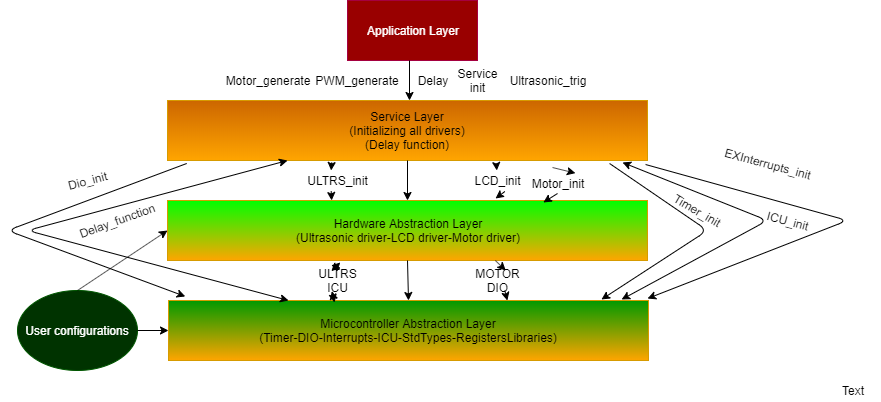

The diagram above was exported from draw.io. Its source (the exported page's mxGraphModel, read from the mxfile embedded in the PNG):
<mxGraphModel dx="1704" dy="425" grid="1" gridSize="10" guides="1" tooltips="1" connect="1" arrows="1" fold="1" page="1" pageScale="1" pageWidth="850" pageHeight="1100" math="0" shadow="0">
  <root>
    <mxCell id="0" />
    <mxCell id="1" parent="0" />
    <mxCell id="e9SSnSU_67vMQnO67jhD-2" value="Application Layer" style="rounded=0;whiteSpace=wrap;html=1;fillColor=#990000;strokeColor=#A50040;fontColor=#ffffff;" vertex="1" parent="1">
      <mxGeometry x="340" y="100" width="130" height="60" as="geometry" />
    </mxCell>
    <mxCell id="e9SSnSU_67vMQnO67jhD-3" value="Service Layer&lt;br&gt;(Initializing all drivers)&lt;br&gt;(Delay function)" style="rounded=0;whiteSpace=wrap;html=1;fillColor=#CC6600;strokeColor=#d79b00;gradientColor=#ffa500;" vertex="1" parent="1">
      <mxGeometry x="160" y="200" width="480" height="60" as="geometry" />
    </mxCell>
    <mxCell id="e9SSnSU_67vMQnO67jhD-4" value="Hardware Abstraction Layer&lt;br&gt;(Ultrasonic driver-LCD driver-Motor driver)" style="rounded=0;whiteSpace=wrap;html=1;fillColor=#00FF00;strokeColor=#d79b00;gradientColor=#ffa500;" vertex="1" parent="1">
      <mxGeometry x="160" y="300" width="480" height="60" as="geometry" />
    </mxCell>
    <mxCell id="e9SSnSU_67vMQnO67jhD-5" value="Microcontroller Abstraction Layer&lt;br&gt;(Timer-DIO-Interrupts-ICU-StdTypes-RegistersLibraries)" style="rounded=0;whiteSpace=wrap;html=1;fillColor=#009900;strokeColor=#d79b00;gradientColor=#ffa500;" vertex="1" parent="1">
      <mxGeometry x="161" y="400" width="480" height="60" as="geometry" />
    </mxCell>
    <mxCell id="e9SSnSU_67vMQnO67jhD-6" value="" style="endArrow=classic;html=1;" edge="1" parent="1">
      <mxGeometry width="50" height="50" relative="1" as="geometry">
        <mxPoint x="402" y="160" as="sourcePoint" />
        <mxPoint x="402" y="200" as="targetPoint" />
      </mxGeometry>
    </mxCell>
    <mxCell id="e9SSnSU_67vMQnO67jhD-7" value="Delay" style="text;html=1;strokeColor=none;fillColor=none;align=center;verticalAlign=middle;whiteSpace=wrap;rounded=0;" vertex="1" parent="1">
      <mxGeometry x="405" y="170" width="40" height="20" as="geometry" />
    </mxCell>
    <mxCell id="e9SSnSU_67vMQnO67jhD-8" value="Service init" style="text;html=1;strokeColor=none;fillColor=none;align=center;verticalAlign=middle;whiteSpace=wrap;rounded=0;" vertex="1" parent="1">
      <mxGeometry x="450" y="170" width="40" height="20" as="geometry" />
    </mxCell>
    <mxCell id="e9SSnSU_67vMQnO67jhD-9" value="PWM_generate" style="text;html=1;strokeColor=none;fillColor=none;align=center;verticalAlign=middle;whiteSpace=wrap;rounded=0;" vertex="1" parent="1">
      <mxGeometry x="330" y="170" width="40" height="20" as="geometry" />
    </mxCell>
    <mxCell id="e9SSnSU_67vMQnO67jhD-10" value="Ultrasonic_trig" style="text;html=1;strokeColor=none;fillColor=none;align=center;verticalAlign=middle;whiteSpace=wrap;rounded=0;" vertex="1" parent="1">
      <mxGeometry x="520" y="170" width="40" height="20" as="geometry" />
    </mxCell>
    <mxCell id="e9SSnSU_67vMQnO67jhD-11" value="Motor_generate" style="text;html=1;strokeColor=none;fillColor=none;align=center;verticalAlign=middle;whiteSpace=wrap;rounded=0;" vertex="1" parent="1">
      <mxGeometry x="240" y="170" width="40" height="20" as="geometry" />
    </mxCell>
    <mxCell id="e9SSnSU_67vMQnO67jhD-12" value="" style="endArrow=classic;html=1;exitX=0.5;exitY=1;exitDx=0;exitDy=0;entryX=0.5;entryY=0;entryDx=0;entryDy=0;" edge="1" parent="1" source="e9SSnSU_67vMQnO67jhD-3" target="e9SSnSU_67vMQnO67jhD-4">
      <mxGeometry width="50" height="50" relative="1" as="geometry">
        <mxPoint x="160" y="530" as="sourcePoint" />
        <mxPoint x="210" y="480" as="targetPoint" />
      </mxGeometry>
    </mxCell>
    <mxCell id="e9SSnSU_67vMQnO67jhD-13" value="" style="endArrow=classic;html=1;exitX=0.5;exitY=1;exitDx=0;exitDy=0;entryX=0.5;entryY=0;entryDx=0;entryDy=0;" edge="1" parent="1" source="e9SSnSU_67vMQnO67jhD-4" target="e9SSnSU_67vMQnO67jhD-5">
      <mxGeometry width="50" height="50" relative="1" as="geometry">
        <mxPoint x="160" y="530" as="sourcePoint" />
        <mxPoint x="210" y="480" as="targetPoint" />
      </mxGeometry>
    </mxCell>
    <mxCell id="e9SSnSU_67vMQnO67jhD-14" value="" style="endArrow=classic;startArrow=classic;html=1;entryX=0.25;entryY=1;entryDx=0;entryDy=0;exitX=0.25;exitY=0;exitDx=0;exitDy=0;" edge="1" parent="1" source="e9SSnSU_67vMQnO67jhD-5" target="e9SSnSU_67vMQnO67jhD-3">
      <mxGeometry width="50" height="50" relative="1" as="geometry">
        <mxPoint x="160" y="530" as="sourcePoint" />
        <mxPoint x="210" y="480" as="targetPoint" />
        <Array as="points">
          <mxPoint x="20" y="330" />
        </Array>
      </mxGeometry>
    </mxCell>
    <mxCell id="e9SSnSU_67vMQnO67jhD-15" value="Delay_function" style="text;html=1;strokeColor=none;fillColor=none;align=center;verticalAlign=middle;whiteSpace=wrap;rounded=0;rotation=-20;" vertex="1" parent="1">
      <mxGeometry x="90" y="310" width="40" height="20" as="geometry" />
    </mxCell>
    <mxCell id="e9SSnSU_67vMQnO67jhD-17" value="" style="endArrow=classic;html=1;exitX=0.685;exitY=1.05;exitDx=0;exitDy=0;exitPerimeter=0;" edge="1" parent="1" source="e9SSnSU_67vMQnO67jhD-21">
      <mxGeometry width="50" height="50" relative="1" as="geometry">
        <mxPoint x="10" y="530" as="sourcePoint" />
        <mxPoint x="488" y="298" as="targetPoint" />
      </mxGeometry>
    </mxCell>
    <mxCell id="e9SSnSU_67vMQnO67jhD-21" value="LCD_init" style="text;html=1;strokeColor=none;fillColor=none;align=center;verticalAlign=middle;whiteSpace=wrap;rounded=0;" vertex="1" parent="1">
      <mxGeometry x="470" y="270" width="40" height="20" as="geometry" />
    </mxCell>
    <mxCell id="e9SSnSU_67vMQnO67jhD-27" value="" style="endArrow=classic;html=1;exitX=0.685;exitY=1.05;exitDx=0;exitDy=0;exitPerimeter=0;" edge="1" parent="1" source="e9SSnSU_67vMQnO67jhD-3" target="e9SSnSU_67vMQnO67jhD-21">
      <mxGeometry width="50" height="50" relative="1" as="geometry">
        <mxPoint x="488.79999999999995" y="263" as="sourcePoint" />
        <mxPoint x="488" y="298" as="targetPoint" />
      </mxGeometry>
    </mxCell>
    <mxCell id="e9SSnSU_67vMQnO67jhD-31" value="" style="endArrow=classic;html=1;exitX=0.5;exitY=1;exitDx=0;exitDy=0;entryX=0.783;entryY=0.033;entryDx=0;entryDy=0;entryPerimeter=0;" edge="1" parent="1" source="e9SSnSU_67vMQnO67jhD-48" target="e9SSnSU_67vMQnO67jhD-4">
      <mxGeometry width="50" height="50" relative="1" as="geometry">
        <mxPoint x="637.9200000000001" y="291.34000000000003" as="sourcePoint" />
        <mxPoint x="60" y="480" as="targetPoint" />
      </mxGeometry>
    </mxCell>
    <mxCell id="e9SSnSU_67vMQnO67jhD-34" value="" style="endArrow=classic;html=1;exitX=0.342;exitY=1.033;exitDx=0;exitDy=0;exitPerimeter=0;entryX=0.342;entryY=0;entryDx=0;entryDy=0;entryPerimeter=0;" edge="1" parent="1" source="e9SSnSU_67vMQnO67jhD-38" target="e9SSnSU_67vMQnO67jhD-4">
      <mxGeometry width="50" height="50" relative="1" as="geometry">
        <mxPoint x="10" y="530" as="sourcePoint" />
        <mxPoint x="60" y="480" as="targetPoint" />
      </mxGeometry>
    </mxCell>
    <mxCell id="e9SSnSU_67vMQnO67jhD-38" value="ULTRS_init" style="text;html=1;strokeColor=none;fillColor=none;align=center;verticalAlign=middle;whiteSpace=wrap;rounded=0;" vertex="1" parent="1">
      <mxGeometry x="310" y="270" width="40" height="20" as="geometry" />
    </mxCell>
    <mxCell id="e9SSnSU_67vMQnO67jhD-39" value="" style="endArrow=classic;html=1;exitX=0.342;exitY=1.033;exitDx=0;exitDy=0;exitPerimeter=0;entryX=0.342;entryY=0;entryDx=0;entryDy=0;entryPerimeter=0;" edge="1" parent="1" source="e9SSnSU_67vMQnO67jhD-3" target="e9SSnSU_67vMQnO67jhD-38">
      <mxGeometry width="50" height="50" relative="1" as="geometry">
        <mxPoint x="324.1600000000001" y="261.98" as="sourcePoint" />
        <mxPoint x="324.1600000000001" y="300" as="targetPoint" />
      </mxGeometry>
    </mxCell>
    <mxCell id="e9SSnSU_67vMQnO67jhD-48" value="Motor_init" style="text;html=1;strokeColor=none;fillColor=none;align=center;verticalAlign=middle;whiteSpace=wrap;rounded=0;" vertex="1" parent="1">
      <mxGeometry x="530" y="273" width="40" height="20" as="geometry" />
    </mxCell>
    <mxCell id="e9SSnSU_67vMQnO67jhD-49" value="" style="endArrow=classic;html=1;exitX=0.948;exitY=1.067;exitDx=0;exitDy=0;exitPerimeter=0;entryX=0.948;entryY=-0.017;entryDx=0;entryDy=0;entryPerimeter=0;" edge="1" parent="1" target="e9SSnSU_67vMQnO67jhD-48">
      <mxGeometry width="50" height="50" relative="1" as="geometry">
        <mxPoint x="545.04" y="267.02" as="sourcePoint" />
        <mxPoint x="545.04" y="301.98" as="targetPoint" />
      </mxGeometry>
    </mxCell>
    <mxCell id="e9SSnSU_67vMQnO67jhD-50" value="" style="endArrow=classic;startArrow=classic;html=1;entryX=0.948;entryY=1.033;entryDx=0;entryDy=0;entryPerimeter=0;exitX=0.944;exitY=-0.017;exitDx=0;exitDy=0;exitPerimeter=0;" edge="1" parent="1" source="e9SSnSU_67vMQnO67jhD-5" target="e9SSnSU_67vMQnO67jhD-3">
      <mxGeometry width="50" height="50" relative="1" as="geometry">
        <mxPoint x="10" y="530" as="sourcePoint" />
        <mxPoint x="60" y="480" as="targetPoint" />
        <Array as="points">
          <mxPoint x="760" y="320" />
        </Array>
      </mxGeometry>
    </mxCell>
    <mxCell id="e9SSnSU_67vMQnO67jhD-51" value="ICU_init" style="text;html=1;strokeColor=none;fillColor=none;align=center;verticalAlign=middle;whiteSpace=wrap;rounded=0;rotation=15;" vertex="1" parent="1">
      <mxGeometry x="760" y="310" width="40" height="20" as="geometry" />
    </mxCell>
    <mxCell id="e9SSnSU_67vMQnO67jhD-53" value="" style="endArrow=classic;html=1;exitX=0.921;exitY=1.05;exitDx=0;exitDy=0;exitPerimeter=0;entryX=0.902;entryY=-0.017;entryDx=0;entryDy=0;entryPerimeter=0;" edge="1" parent="1" source="e9SSnSU_67vMQnO67jhD-3" target="e9SSnSU_67vMQnO67jhD-5">
      <mxGeometry width="50" height="50" relative="1" as="geometry">
        <mxPoint x="10" y="530" as="sourcePoint" />
        <mxPoint x="60" y="480" as="targetPoint" />
        <Array as="points">
          <mxPoint x="700" y="330" />
        </Array>
      </mxGeometry>
    </mxCell>
    <mxCell id="e9SSnSU_67vMQnO67jhD-54" value="Timer_init" style="text;html=1;strokeColor=none;fillColor=none;align=center;verticalAlign=middle;whiteSpace=wrap;rounded=0;rotation=30;" vertex="1" parent="1">
      <mxGeometry x="670" y="300" width="40" height="20" as="geometry" />
    </mxCell>
    <mxCell id="e9SSnSU_67vMQnO67jhD-55" value="" style="endArrow=classic;html=1;exitX=0.04;exitY=1.05;exitDx=0;exitDy=0;exitPerimeter=0;entryX=0.035;entryY=-0.067;entryDx=0;entryDy=0;entryPerimeter=0;" edge="1" parent="1" source="e9SSnSU_67vMQnO67jhD-3" target="e9SSnSU_67vMQnO67jhD-5">
      <mxGeometry width="50" height="50" relative="1" as="geometry">
        <mxPoint x="10" y="530" as="sourcePoint" />
        <mxPoint x="60" y="480" as="targetPoint" />
        <Array as="points">
          <mxPoint y="330" />
        </Array>
      </mxGeometry>
    </mxCell>
    <mxCell id="e9SSnSU_67vMQnO67jhD-56" value="Dio_init" style="text;html=1;strokeColor=none;fillColor=none;align=center;verticalAlign=middle;whiteSpace=wrap;rounded=0;rotation=-15;" vertex="1" parent="1">
      <mxGeometry x="60" y="270" width="40" height="20" as="geometry" />
    </mxCell>
    <mxCell id="e9SSnSU_67vMQnO67jhD-57" value="" style="endArrow=classic;html=1;exitX=0.996;exitY=1.067;exitDx=0;exitDy=0;exitPerimeter=0;entryX=0.998;entryY=-0.033;entryDx=0;entryDy=0;entryPerimeter=0;" edge="1" parent="1" source="e9SSnSU_67vMQnO67jhD-3" target="e9SSnSU_67vMQnO67jhD-5">
      <mxGeometry width="50" height="50" relative="1" as="geometry">
        <mxPoint x="-10" y="530" as="sourcePoint" />
        <mxPoint x="40" y="480" as="targetPoint" />
        <Array as="points">
          <mxPoint x="840" y="320" />
        </Array>
      </mxGeometry>
    </mxCell>
    <mxCell id="e9SSnSU_67vMQnO67jhD-59" value="EXInterrupts_init" style="text;html=1;strokeColor=none;fillColor=none;align=center;verticalAlign=middle;whiteSpace=wrap;rounded=0;rotation=15;" vertex="1" parent="1">
      <mxGeometry x="740" y="253" width="40" height="20" as="geometry" />
    </mxCell>
    <mxCell id="e9SSnSU_67vMQnO67jhD-60" value="" style="endArrow=classic;html=1;exitX=0.683;exitY=1;exitDx=0;exitDy=0;exitPerimeter=0;entryX=0.706;entryY=0;entryDx=0;entryDy=0;entryPerimeter=0;" edge="1" parent="1" source="e9SSnSU_67vMQnO67jhD-61" target="e9SSnSU_67vMQnO67jhD-5">
      <mxGeometry width="50" height="50" relative="1" as="geometry">
        <mxPoint x="10" y="530" as="sourcePoint" />
        <mxPoint x="60" y="480" as="targetPoint" />
      </mxGeometry>
    </mxCell>
    <mxCell id="e9SSnSU_67vMQnO67jhD-61" value="MOTOR&lt;br&gt;DIO" style="text;html=1;strokeColor=none;fillColor=none;align=center;verticalAlign=middle;whiteSpace=wrap;rounded=0;" vertex="1" parent="1">
      <mxGeometry x="470" y="370" width="40" height="20" as="geometry" />
    </mxCell>
    <mxCell id="e9SSnSU_67vMQnO67jhD-62" value="" style="endArrow=classic;html=1;exitX=0.683;exitY=1;exitDx=0;exitDy=0;exitPerimeter=0;entryX=0.706;entryY=0;entryDx=0;entryDy=0;entryPerimeter=0;" edge="1" parent="1" source="e9SSnSU_67vMQnO67jhD-4" target="e9SSnSU_67vMQnO67jhD-61">
      <mxGeometry width="50" height="50" relative="1" as="geometry">
        <mxPoint x="487.84000000000015" y="360" as="sourcePoint" />
        <mxPoint x="499.8800000000001" y="400" as="targetPoint" />
      </mxGeometry>
    </mxCell>
    <mxCell id="e9SSnSU_67vMQnO67jhD-64" value="" style="endArrow=classic;startArrow=classic;html=1;entryX=0.36;entryY=1.033;entryDx=0;entryDy=0;entryPerimeter=0;exitX=0.346;exitY=0.033;exitDx=0;exitDy=0;exitPerimeter=0;" edge="1" parent="1" source="e9SSnSU_67vMQnO67jhD-65" target="e9SSnSU_67vMQnO67jhD-4">
      <mxGeometry width="50" height="50" relative="1" as="geometry">
        <mxPoint x="10" y="530" as="sourcePoint" />
        <mxPoint x="60" y="480" as="targetPoint" />
      </mxGeometry>
    </mxCell>
    <mxCell id="e9SSnSU_67vMQnO67jhD-65" value="ULTRS&lt;br&gt;ICU" style="text;html=1;strokeColor=none;fillColor=none;align=center;verticalAlign=middle;whiteSpace=wrap;rounded=0;" vertex="1" parent="1">
      <mxGeometry x="310" y="370" width="40" height="20" as="geometry" />
    </mxCell>
    <mxCell id="e9SSnSU_67vMQnO67jhD-66" value="" style="endArrow=classic;startArrow=classic;html=1;entryX=0.36;entryY=1.033;entryDx=0;entryDy=0;entryPerimeter=0;exitX=0.346;exitY=0.033;exitDx=0;exitDy=0;exitPerimeter=0;" edge="1" parent="1" source="e9SSnSU_67vMQnO67jhD-5" target="e9SSnSU_67vMQnO67jhD-65">
      <mxGeometry width="50" height="50" relative="1" as="geometry">
        <mxPoint x="327.0799999999999" y="401.98" as="sourcePoint" />
        <mxPoint x="332.79999999999995" y="361.98" as="targetPoint" />
      </mxGeometry>
    </mxCell>
    <mxCell id="e9SSnSU_67vMQnO67jhD-67" value="Text" style="text;html=1;resizable=0;points=[];autosize=1;align=left;verticalAlign=top;spacingTop=-4;" vertex="1" parent="1">
      <mxGeometry x="833" y="481" width="40" height="20" as="geometry" />
    </mxCell>
    <mxCell id="e9SSnSU_67vMQnO67jhD-68" value="User configurations" style="ellipse;whiteSpace=wrap;html=1;fillColor=#003300;strokeColor=#005700;fontColor=#ffffff;" vertex="1" parent="1">
      <mxGeometry x="10" y="390" width="120" height="80" as="geometry" />
    </mxCell>
    <mxCell id="e9SSnSU_67vMQnO67jhD-69" value="" style="endArrow=classic;html=1;entryX=0;entryY=0.5;entryDx=0;entryDy=0;exitX=0.5;exitY=0;exitDx=0;exitDy=0;" edge="1" parent="1" source="e9SSnSU_67vMQnO67jhD-68" target="e9SSnSU_67vMQnO67jhD-4">
      <mxGeometry width="50" height="50" relative="1" as="geometry">
        <mxPoint x="10" y="570" as="sourcePoint" />
        <mxPoint x="60" y="520" as="targetPoint" />
      </mxGeometry>
    </mxCell>
    <mxCell id="e9SSnSU_67vMQnO67jhD-70" value="" style="endArrow=classic;html=1;entryX=0;entryY=0.5;entryDx=0;entryDy=0;exitX=1;exitY=0.5;exitDx=0;exitDy=0;" edge="1" parent="1" source="e9SSnSU_67vMQnO67jhD-68" target="e9SSnSU_67vMQnO67jhD-5">
      <mxGeometry width="50" height="50" relative="1" as="geometry">
        <mxPoint x="10" y="570" as="sourcePoint" />
        <mxPoint x="60" y="520" as="targetPoint" />
      </mxGeometry>
    </mxCell>
  </root>
</mxGraphModel>